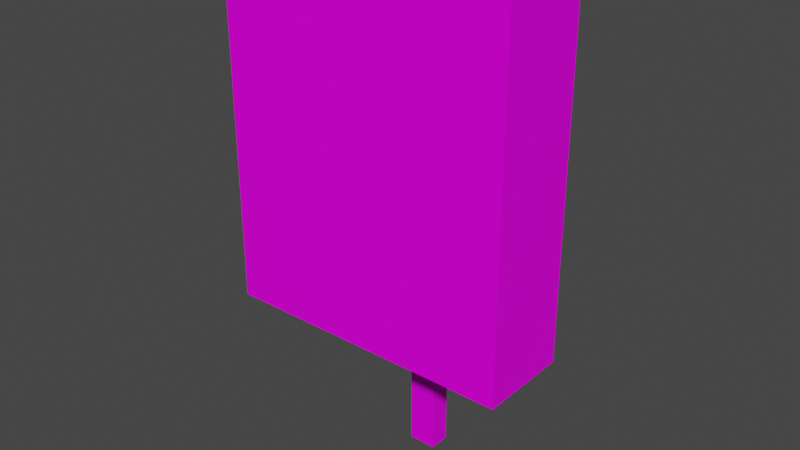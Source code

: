 # Source: VendingMachineCigarettes01.blend  (saved by Blender 4.2.66; exported with 4.5.12 LTS)
import bpy
from mathutils import Matrix  # noqa: F401  (used for matrix-valued properties, if any)

bpy.ops.wm.read_factory_settings(use_empty=True)
scene = bpy.context.scene
scene.name = 'Scene'

# ---- collections
col_collection = bpy.data.collections.new('Collection'); scene.collection.children.link(col_collection)

# ---- images (referenced by path relative to the original .blend; pixels are not part of the script)
import os
ASSET_DIR = os.environ.get("B2B_ASSET_DIR", "")  # directory of the original .blend (textures are referenced by path, not embedded)
HERE = os.path.dirname(os.path.abspath(__file__))  # packed textures are extracted next to this script under _unpacked/

def load_image(name, relpath, width, height, colorspace="sRGB"):
    """Load a texture the original file referenced (path relative to the .blend, or extracted next to this script)."""
    p = next((c for c in (os.path.join(HERE, relpath), os.path.join(ASSET_DIR, relpath)) if relpath and os.path.exists(c)), "")
    if p:
        img = bpy.data.images.load(p, check_existing=True)
        img.name = name
    else:  # same state as the original file: an image datablock whose file is absent (Cycles renders it pink)
        img = bpy.data.images.new(name, width, height)
        img.source = "FILE"
        img.filepath = "//" + (relpath or name)
    img.colorspace_settings.name = colorspace
    return img
img_vendingmachinecigarettes01_png = load_image('VendingMachineCigarettes01.png', 'VendingMachineCigarettes01.png', 1024, 1024, 'sRGB')

# ---- materials (node trees are filled in below, after node groups)
mat_primary = bpy.data.materials.new('Primary')
mat_primary.alpha_threshold = 0.0
mat_primary.use_transparent_shadow = False
mat_primary.roughness = 0.5
mat_primary.line_color = (0.0, 0.0, 0.0, 1.0)

# ---- material node trees
mat_primary.use_nodes = True; mat_primary.node_tree.nodes.clear()
_N = mat_primary.node_tree.nodes; _L = mat_primary.node_tree.links
n0 = _N.new('ShaderNodeOutputMaterial'); n0.name = 'Material Output'; n0.location = (300, 300)
n1 = _N.new('ShaderNodeBsdfPrincipled'); n1.name = 'Principled BSDF'; n1.location = (10, 300)
n1.distribution = 'GGX'
n1.subsurface_method = 'RANDOM_WALK_SKIN'
n1.inputs[3].default_value = 1.45
n1.inputs[13].default_value = 0.1
n1.inputs[27].default_value = (0.0, 0.0, 0.0, 1.0)
n1.inputs[28].default_value = 1.0
n2 = _N.new('ShaderNodeTexImage'); n2.name = 'Image Texture'; n2.location = (-280, 280)
n2.image = img_vendingmachinecigarettes01_png
n2.interpolation = 'Closest'
_L.new(n1.outputs[0], n0.inputs[0])
_L.new(n2.outputs[0], n1.inputs[0])
n0.is_active_output = True

# ---- world
world_world = bpy.data.worlds.new('World'); scene.world = world_world
world_world.use_nodes = True; world_world.node_tree.nodes.clear()
_N = world_world.node_tree.nodes; _L = world_world.node_tree.links
n0 = _N.new('ShaderNodeOutputWorld'); n0.name = 'World Output'; n0.location = (300, 300)
n1 = _N.new('ShaderNodeBackground'); n1.name = 'Background'; n1.location = (10, 300)
n1.inputs[0].default_value = (0.05088, 0.05088, 0.05088, 1.0)
_L.new(n1.outputs[0], n0.inputs[0])
n0.is_active_output = True
world_world.color = (0.05088, 0.05088, 0.05088)
world_world.use_sun_shadow = False
world_world.sun_shadow_jitter_overblur = 0.0

# ---- meshes
me_cube = bpy.data.meshes.new('Cube')
me_cube.from_pydata([(0.8346, 0.2608, 2.769), (0.8346, 0.2608, 0.6951), (0.8346, -0.2608, 2.769), (0.8346, -0.2608, 0.6951), (-0.8346, 0.2608, 2.769), (-0.8346, 0.2608, 0.6951), (-0.8346, -0.2608, 2.769), (-0.8346, -0.2608, 0.6951), (0.08033, 0.3827, 2.538), (0.08033, 0.2608, 2.538), (-0.08033, 0.3827, 2.538), (-0.08033, 0.2608, 2.538), (0.08033, 0.3827, -0.225), (0.08033, 0.2608, -0.225), (-0.08033, 0.3827, -0.225), (-0.08033, 0.2608, -0.225)], [], [(0, 4, 6, 2), (3, 2, 6, 7), (7, 6, 4, 5), (5, 1, 3, 7), (1, 0, 2, 3), (5, 4, 0, 1), (11, 10, 14, 15), (8, 9, 13, 12), (10, 8, 12, 14), (9, 11, 15, 13), (10, 11, 9, 8)])
_uv = me_cube.uv_layers.new(name='UVMap')
_uv.uv.foreach_set('vector', [0.8718, 0.3125, 0.8718, 1.0, 1.0, 1.0, 1.0, 0.3125, 0.359, 0.25, 0.359, 1.0, 7.038e-05, 0.9999, 0.0, 0.25, 0.8718, 0.3229, 0.8718, 1.0, 0.7179, 1.0, 0.7179, 0.3229, 0.8718, 1.0, 0.8718, 0.3125, 1.0, 0.3125, 1.0, 1.0, 0.7179, 0.3229, 0.7179, 1.0, 0.8718, 1.0, 0.8718, 0.3229, 0.359, 0.25, 0.359, 1.0, 0.7179, 1.0, 0.7179, 0.25, 0.7179, 0.9167, 0.7436, 0.9167, 0.7436, 0.0, 0.7179, 0.0, 0.7436, 0.9167, 0.7179, 0.9167, 0.7179, 0.0, 0.7436, 0.0, 0.5577, 0.9167, 0.5192, 0.9167, 0.5192, 0.0, 0.5577, 0.0, 0.5192, 0.0, 0.5577, 0.0, 0.5577, 0.9167, 0.5192, 0.9167, 0.5256, 0.1562, 0.5513, 0.1562, 0.5513, 0.2188, 0.5256, 0.2188])
me_cube.materials.append(mat_primary)
me_cube.use_mirror_vertex_groups = False
me_cube.update()

# ---- objects
ob_vendingmachinecigarettes01 = bpy.data.objects.new('VendingMachineCigarettes01', me_cube)

# ---- transforms, parenting, visibility, modifiers, constraints
ob_vendingmachinecigarettes01.location = (0.0, 0.0, 0.0)
ob_vendingmachinecigarettes01.lock_rotations_4d = False
ob_vendingmachinecigarettes01.empty_display_type = 'ARROWS'
ob_vendingmachinecigarettes01.lineart.crease_threshold = 0.0

# ---- collection membership
col_collection.objects.link(ob_vendingmachinecigarettes01)

# ---- scene / render settings (as saved in the file)
scene.frame_start = 1; scene.frame_end = 250; scene.frame_set(1)
scene.render.engine = 'BLENDER_EEVEE_NEXT'
scene.cycles.sampling_pattern = 'TABULATED_SOBOL'
scene.view_settings.view_transform = 'Filmic'
bpy.context.view_layer.update()

# ---- added for rendering (the .blend has no active camera and no usable light): camera, sun
cam_auto = bpy.data.cameras.new('AutoCamera')
cam_auto.lens = 50.0
cam_auto.sensor_width = 36.0
cam_auto.clip_end = 1000.0
ob_auto_camera = bpy.data.objects.new('AutoCamera', cam_auto)
scene.collection.objects.link(ob_auto_camera)
ob_auto_camera.location = (3.22676, -3.81116, 3.85329)
ob_auto_camera.rotation_euler = (1.09748, -7.21219e-08, 0.694738)
scene.camera = ob_auto_camera
light_auto_sun = bpy.data.lights.new('AutoSun', 'SUN')
light_auto_sun.energy = 3.0
light_auto_sun.angle = 0.0523599
ob_auto_sun = bpy.data.objects.new('AutoSun', light_auto_sun)
scene.collection.objects.link(ob_auto_sun)
ob_auto_sun.rotation_euler = (0.872665, 0.174533, 0.523599)
bpy.context.view_layer.update()
